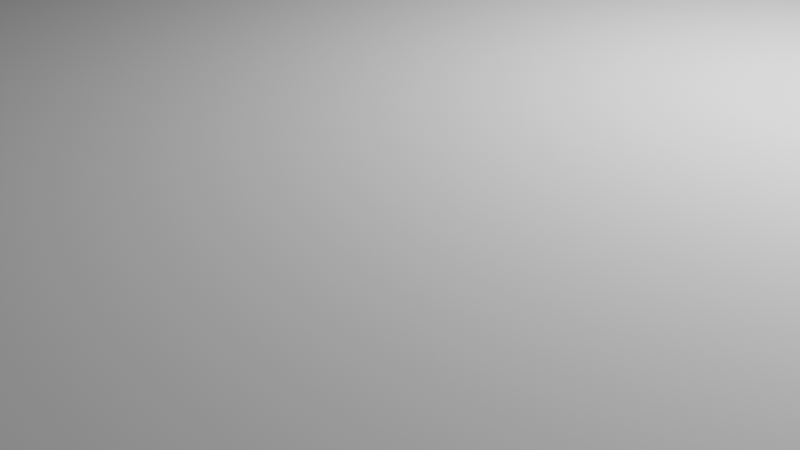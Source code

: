 # Source: fluid_fire.blend  (saved by Blender 3.2.14; exported with 4.5.12 LTS)
import bpy
from mathutils import Matrix  # noqa: F401  (used for matrix-valued properties, if any)

bpy.ops.wm.read_factory_settings(use_empty=True)
scene = bpy.context.scene
scene.name = 'Scene'

# ---- collections
col_collection = bpy.data.collections.new('Collection'); scene.collection.children.link(col_collection)

# ---- materials (node trees are filled in below, after node groups)
mat_material = bpy.data.materials.new('Material')
mat_material.alpha_threshold = 0.0
mat_material.use_transparent_shadow = False
mat_material.line_color = (0.0, 0.0, 0.0, 1.0)

# ---- material node trees
mat_material.use_nodes = True; mat_material.node_tree.nodes.clear()
_N = mat_material.node_tree.nodes; _L = mat_material.node_tree.links
n0 = _N.new('ShaderNodeOutputMaterial'); n0.name = 'Material Output'; n0.location = (300, 300)
n1 = _N.new('ShaderNodeBsdfPrincipled'); n1.name = 'Principled BSDF'; n1.location = (10, 300)
n1.distribution = 'GGX'
n1.subsurface_method = 'RANDOM_WALK_SKIN'
n1.inputs[2].default_value = 0.4
n1.inputs[3].default_value = 1.45
n1.inputs[27].default_value = (0.0, 0.0, 0.0, 1.0)
n1.inputs[28].default_value = 1.0
_L.new(n1.outputs[0], n0.inputs[0])
n0.is_active_output = True

# ---- world
world_world = bpy.data.worlds.new('World'); scene.world = world_world
world_world.use_nodes = True; world_world.node_tree.nodes.clear()
_N = world_world.node_tree.nodes; _L = world_world.node_tree.links
n0 = _N.new('ShaderNodeOutputWorld'); n0.name = 'World Output'; n0.location = (300, 300)
n1 = _N.new('ShaderNodeBackground'); n1.name = 'Background'; n1.location = (10, 300)
n1.inputs[0].default_value = (0.05088, 0.05088, 0.05088, 1.0)
_L.new(n1.outputs[0], n0.inputs[0])
n0.is_active_output = True
world_world.color = (0.05088, 0.05088, 0.05088)
world_world.use_sun_shadow = False
world_world.sun_shadow_jitter_overblur = 0.0

# ---- cameras
cam_camera = bpy.data.cameras.new('Camera')
cam_camera.clip_end = 100.0
cam_camera.ortho_scale = 7.314

# ---- lights
light_light = bpy.data.lights.new('Light', 'POINT')
light_light.transmission_factor = 0.0
light_light.energy = 1000.0
light_light.shadow_soft_size = 0.1
light_light.shadow_maximum_resolution = 0.006
light_light.use_absolute_resolution = True

# ---- meshes
me_cube = bpy.data.meshes.new('Cube')
me_cube.from_pydata([(1.0, 1.0, 1.0), (1.0, 1.0, -1.0), (1.0, -1.0, 1.0), (1.0, -1.0, -1.0), (-1.0, 1.0, 1.0), (-1.0, 1.0, -1.0), (-1.0, -1.0, 1.0), (-1.0, -1.0, -1.0)], [], [(0, 4, 6, 2), (3, 2, 6, 7), (7, 6, 4, 5), (5, 1, 3, 7), (1, 0, 2, 3), (5, 4, 0, 1)])
_uv = me_cube.uv_layers.new(name='UVMap')
_uv.uv.foreach_set('vector', [0.625, 0.5, 0.875, 0.5, 0.875, 0.75, 0.625, 0.75, 0.375, 0.75, 0.625, 0.75, 0.625, 1.0, 0.375, 1.0, 0.375, 0.0, 0.625, 0.0, 0.625, 0.25, 0.375, 0.25, 0.125, 0.5, 0.375, 0.5, 0.375, 0.75, 0.125, 0.75, 0.375, 0.5, 0.625, 0.5, 0.625, 0.75, 0.375, 0.75, 0.375, 0.25, 0.625, 0.25, 0.625, 0.5, 0.375, 0.5])
me_cube.materials.append(mat_material)
me_cube.use_mirror_vertex_groups = False
me_cube.update()
me_cube_001 = bpy.data.meshes.new('Cube.001')
me_cube_001.from_pydata([(-1.0, -1.0, -1.0), (-1.0, -1.0, 1.0), (-1.0, 1.0, -1.0), (-1.0, 1.0, 1.0), (1.0, -1.0, -1.0), (1.0, -1.0, 1.0), (1.0, 1.0, -1.0), (1.0, 1.0, 1.0)], [], [(0, 1, 3, 2), (2, 3, 7, 6), (6, 7, 5, 4), (4, 5, 1, 0), (2, 6, 4, 0), (7, 3, 1, 5)])
_uv = me_cube_001.uv_layers.new(name='UVMap')
_uv.uv.foreach_set('vector', [0.375, 0.0, 0.625, 0.0, 0.625, 0.25, 0.375, 0.25, 0.375, 0.25, 0.625, 0.25, 0.625, 0.5, 0.375, 0.5, 0.375, 0.5, 0.625, 0.5, 0.625, 0.75, 0.375, 0.75, 0.375, 0.75, 0.625, 0.75, 0.625, 1.0, 0.375, 1.0, 0.125, 0.5, 0.375, 0.5, 0.375, 0.75, 0.125, 0.75, 0.625, 0.5, 0.875, 0.5, 0.875, 0.75, 0.625, 0.75])
me_cube_001.update()
me_plane = bpy.data.meshes.new('Plane')
me_plane.from_pydata([(-1.0, -1.0, 0.0), (1.0, -1.0, 0.0), (-1.0, 1.0, 0.0), (1.0, 1.0, 0.0)], [], [(0, 1, 3, 2)])
_uv = me_plane.uv_layers.new(name='UVMap')
_uv.uv.foreach_set('vector', [0.0, 0.0, 1.0, 0.0, 1.0, 1.0, 0.0, 1.0])
me_plane.update()
me_plane_001 = bpy.data.meshes.new('Plane.001')
me_plane_001.from_pydata([(-1.0, -1.0, 0.0), (1.0, -1.0, 0.0), (-1.0, 1.0, 0.0), (1.0, 1.0, 0.0)], [], [(0, 1, 3, 2)])
_uv = me_plane_001.uv_layers.new(name='UVMap')
_uv.uv.foreach_set('vector', [0.0, 0.0, 1.0, 0.0, 1.0, 1.0, 0.0, 1.0])
me_plane_001.update()

# ---- objects
ob_domain = bpy.data.objects.new('domain', me_cube)
ob_light = bpy.data.objects.new('Light', light_light)
ob_camera = bpy.data.objects.new('Camera', cam_camera)
ob_flow = bpy.data.objects.new('flow', me_cube_001)
ob_effctor = bpy.data.objects.new('effctor', me_plane)
ob_outflow = bpy.data.objects.new('outflow', me_plane_001)

# ---- transforms, parenting, visibility, modifiers, constraints
ob_domain.location = (0.0, 0.0, 0.0)
ob_domain.scale = (3.409, 3.427, 3.214)
ob_domain.lock_rotations_4d = False
ob_domain.empty_display_type = 'ARROWS'
ob_domain.display_type = 'WIRE'
ob_domain.lineart.crease_threshold = 0.0
_m = ob_domain.modifiers.new('Fluid', 'FLUID')
_m.fluid_type = 'DOMAIN'
ob_light.location = (4.076, 1.005, 5.904)
ob_light.rotation_euler = (0.6503, 0.05522, 1.866)
ob_light.lock_rotations_4d = False
ob_light.empty_display_type = 'ARROWS'
ob_light.color = (0.0, 0.0, 0.0, 0.0)
ob_light.lineart.crease_threshold = 0.0
ob_camera.location = (7.359, -6.926, 4.958)
ob_camera.rotation_euler = (1.109, 0.0, 0.8149)
ob_camera.lock_rotations_4d = False
ob_camera.empty_display_type = 'ARROWS'
ob_camera.color = (0.0, 0.0, 0.0, 0.0)
ob_camera.display_type = 'WIRE'
ob_camera.lineart.crease_threshold = 0.0
ob_flow.location = (0.0, 0.0, -0.5144)
_m = ob_flow.modifiers.new('Fluid', 'FLUID')
_m.fluid_type = 'FLOW'
ob_effctor.location = (0.0, 0.0, -1.356)
ob_effctor.scale = (11.43, 7.444, 4.099)
_m = ob_effctor.modifiers.new('Fluid', 'FLUID')
_m.fluid_type = 'EFFECTOR'
ob_outflow.location = (0.0, 0.0, 2.1)
ob_outflow.scale = (11.43, 7.444, 4.099)
_m = ob_outflow.modifiers.new('Fluid', 'FLUID')
_m.fluid_type = 'FLOW'

# ---- collection membership
col_collection.objects.link(ob_domain)
col_collection.objects.link(ob_light)
col_collection.objects.link(ob_camera)
col_collection.objects.link(ob_flow)
col_collection.objects.link(ob_effctor)
col_collection.objects.link(ob_outflow)

# ---- scene / render settings (as saved in the file)
scene.camera = ob_camera
scene.frame_start = 1; scene.frame_end = 250; scene.frame_set(40)
scene.render.engine = 'BLENDER_EEVEE_NEXT'
scene.cycles.sampling_pattern = 'TABULATED_SOBOL'
scene.cycles.use_light_tree = False
scene.view_settings.view_transform = 'Filmic'
bpy.context.view_layer.update()
